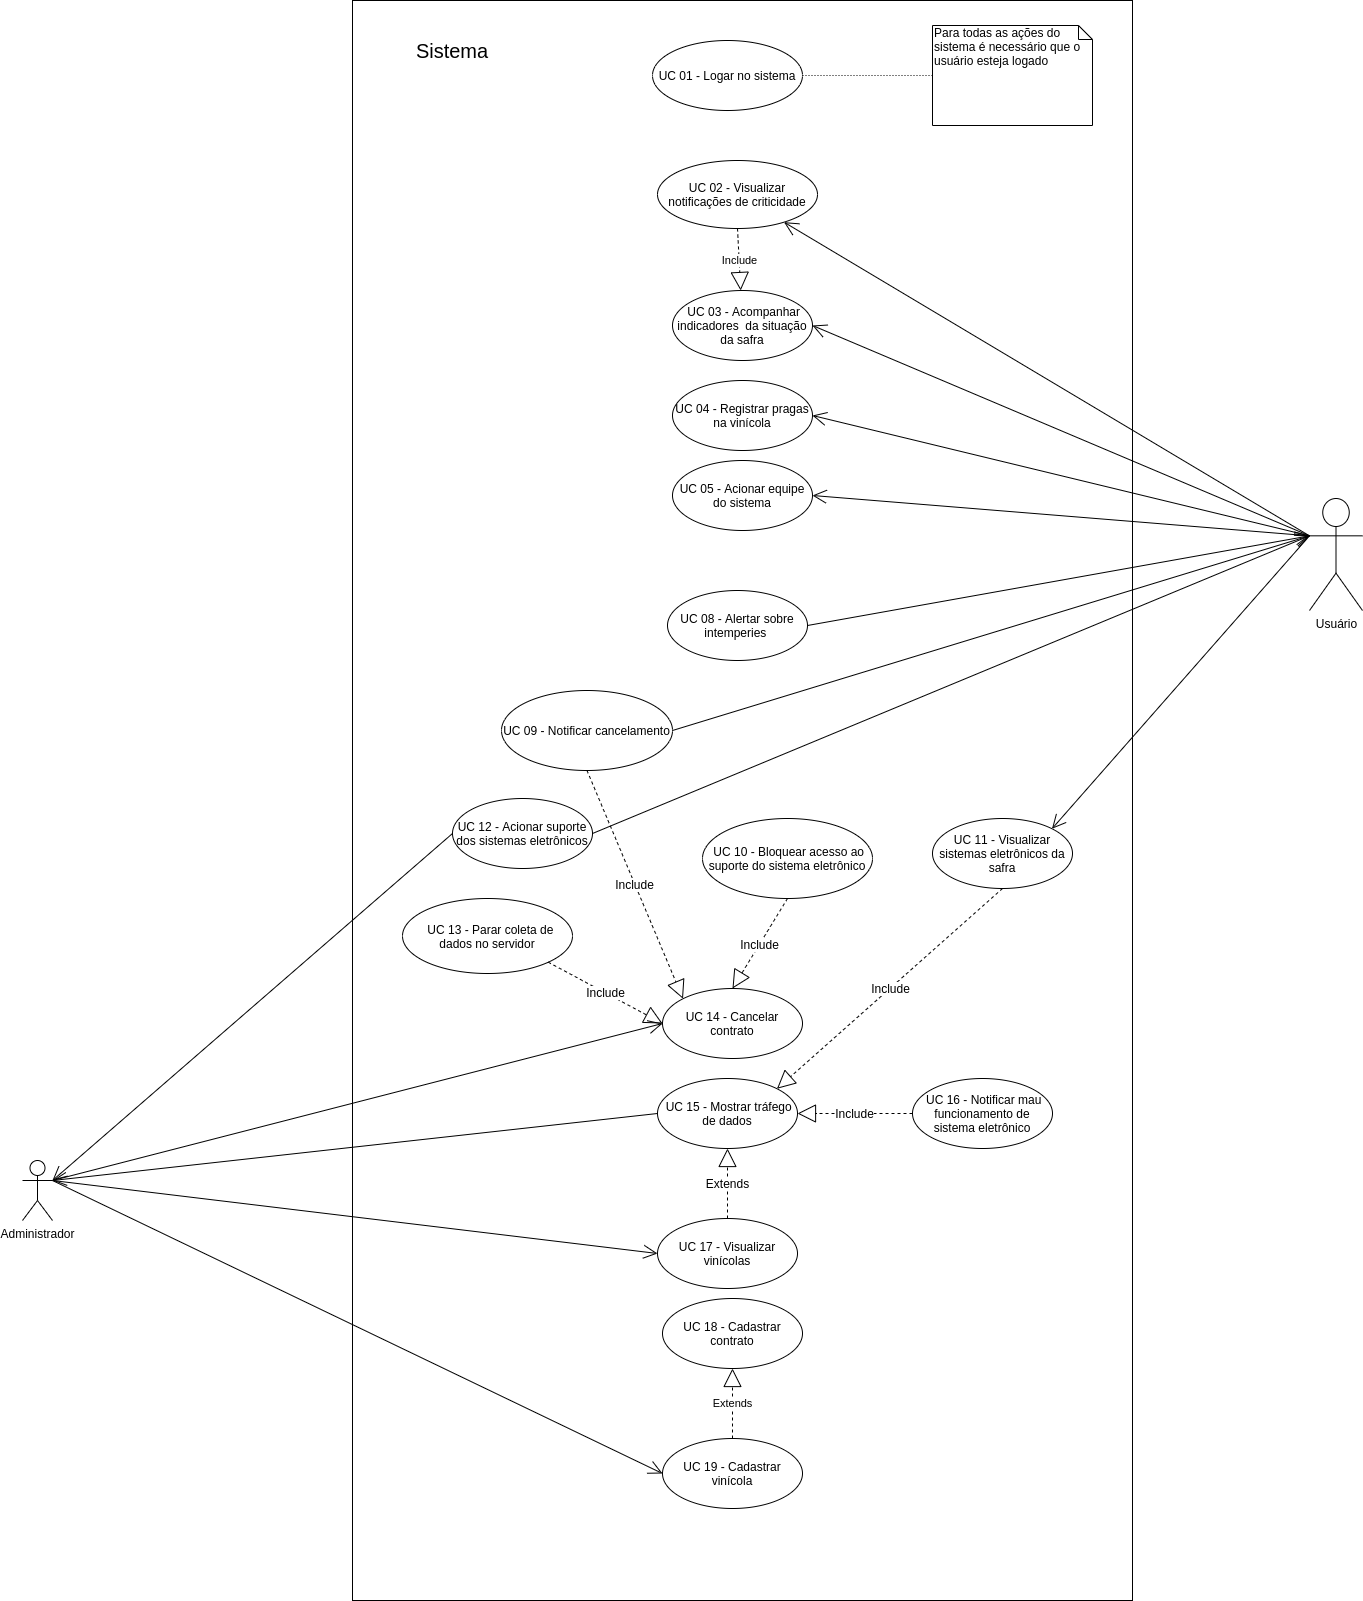

The diagram above was exported from draw.io. Its source (the exported page's mxGraphModel, read from the mxfile embedded in the PNG):
<mxGraphModel dx="3197" dy="2464" grid="1" gridSize="10" guides="1" tooltips="1" connect="1" arrows="1" fold="1" page="1" pageScale="1" pageWidth="827" pageHeight="1169" math="0" shadow="0">
  <root>
    <mxCell id="0" />
    <mxCell id="1" parent="0" />
    <mxCell id="qkYvT5Q4fx6nfYdbUJ08-71" value="" style="rounded=0;whiteSpace=wrap;html=1;" parent="1" vertex="1">
      <mxGeometry x="-160" y="-1160" width="780" height="1600" as="geometry" />
    </mxCell>
    <mxCell id="qkYvT5Q4fx6nfYdbUJ08-1" value="Administrador&lt;br&gt;" style="shape=umlActor;verticalLabelPosition=bottom;labelBackgroundColor=#ffffff;verticalAlign=top;html=1;outlineConnect=0;" parent="1" vertex="1">
      <mxGeometry x="-490" width="30" height="60" as="geometry" />
    </mxCell>
    <mxCell id="qkYvT5Q4fx6nfYdbUJ08-4" value="Usuário" style="shape=umlActor;verticalLabelPosition=bottom;labelBackgroundColor=#ffffff;verticalAlign=top;html=1;outlineConnect=0;" parent="1" vertex="1">
      <mxGeometry x="797" y="-662" width="53" height="112" as="geometry" />
    </mxCell>
    <mxCell id="qkYvT5Q4fx6nfYdbUJ08-20" value="UC 19 - Cadastrar vinícola" style="ellipse;whiteSpace=wrap;html=1;" parent="1" vertex="1">
      <mxGeometry x="150" y="278" width="140" height="70" as="geometry" />
    </mxCell>
    <mxCell id="qkYvT5Q4fx6nfYdbUJ08-21" value="" style="endArrow=open;endFill=1;endSize=12;html=1;exitX=1;exitY=0.3333333333333333;exitDx=0;exitDy=0;exitPerimeter=0;entryX=0;entryY=0.5;entryDx=0;entryDy=0;" parent="1" source="qkYvT5Q4fx6nfYdbUJ08-1" target="qkYvT5Q4fx6nfYdbUJ08-20" edge="1">
      <mxGeometry width="160" relative="1" as="geometry">
        <mxPoint x="220" y="87" as="sourcePoint" />
        <mxPoint x="380" y="87" as="targetPoint" />
      </mxGeometry>
    </mxCell>
    <mxCell id="qkYvT5Q4fx6nfYdbUJ08-22" value="UC 17 - Visualizar vinícolas" style="ellipse;whiteSpace=wrap;html=1;" parent="1" vertex="1">
      <mxGeometry x="145" y="58" width="140" height="70" as="geometry" />
    </mxCell>
    <mxCell id="qkYvT5Q4fx6nfYdbUJ08-24" value="UC 18 - Cadastrar contrato" style="ellipse;whiteSpace=wrap;html=1;" parent="1" vertex="1">
      <mxGeometry x="150" y="138" width="140" height="70" as="geometry" />
    </mxCell>
    <mxCell id="qkYvT5Q4fx6nfYdbUJ08-25" value="Extends" style="endArrow=block;endSize=16;endFill=0;html=1;exitX=0.5;exitY=0;exitDx=0;exitDy=0;entryX=0.5;entryY=1;entryDx=0;entryDy=0;dashed=1;" parent="1" source="qkYvT5Q4fx6nfYdbUJ08-20" target="qkYvT5Q4fx6nfYdbUJ08-24" edge="1">
      <mxGeometry width="160" relative="1" as="geometry">
        <mxPoint x="270" y="365" as="sourcePoint" />
        <mxPoint x="430" y="365" as="targetPoint" />
        <Array as="points" />
      </mxGeometry>
    </mxCell>
    <mxCell id="qkYvT5Q4fx6nfYdbUJ08-26" value="" style="endArrow=open;endFill=1;endSize=12;html=1;exitX=1;exitY=0.3333333333333333;exitDx=0;exitDy=0;exitPerimeter=0;entryX=0;entryY=0.5;entryDx=0;entryDy=0;" parent="1" source="qkYvT5Q4fx6nfYdbUJ08-1" target="qkYvT5Q4fx6nfYdbUJ08-22" edge="1">
      <mxGeometry width="160" relative="1" as="geometry">
        <mxPoint x="220" y="-13" as="sourcePoint" />
        <mxPoint x="380" y="-13" as="targetPoint" />
      </mxGeometry>
    </mxCell>
    <mxCell id="qkYvT5Q4fx6nfYdbUJ08-27" value="UC 14 - Cancelar contrato" style="ellipse;whiteSpace=wrap;html=1;" parent="1" vertex="1">
      <mxGeometry x="150" y="-172" width="140" height="70" as="geometry" />
    </mxCell>
    <mxCell id="qkYvT5Q4fx6nfYdbUJ08-28" value="" style="endArrow=open;endFill=1;endSize=12;html=1;exitX=1;exitY=0.3333333333333333;exitDx=0;exitDy=0;exitPerimeter=0;entryX=0;entryY=0.5;entryDx=0;entryDy=0;" parent="1" source="qkYvT5Q4fx6nfYdbUJ08-1" target="qkYvT5Q4fx6nfYdbUJ08-27" edge="1">
      <mxGeometry width="160" relative="1" as="geometry">
        <mxPoint x="220" y="-13" as="sourcePoint" />
        <mxPoint x="380" y="-13" as="targetPoint" />
      </mxGeometry>
    </mxCell>
    <mxCell id="qkYvT5Q4fx6nfYdbUJ08-35" value="&amp;nbsp;UC 15 - Mostrar tráfego de dados" style="ellipse;whiteSpace=wrap;html=1;" parent="1" vertex="1">
      <mxGeometry x="145" y="-82" width="140" height="70" as="geometry" />
    </mxCell>
    <mxCell id="qkYvT5Q4fx6nfYdbUJ08-36" value="" style="endArrow=open;endFill=1;endSize=12;html=1;exitX=0;exitY=0.5;exitDx=0;exitDy=0;entryX=1;entryY=0.3333333333333333;entryDx=0;entryDy=0;entryPerimeter=0;" parent="1" source="qkYvT5Q4fx6nfYdbUJ08-35" target="qkYvT5Q4fx6nfYdbUJ08-1" edge="1">
      <mxGeometry width="160" relative="1" as="geometry">
        <mxPoint x="220" y="-43" as="sourcePoint" />
        <mxPoint x="-420" y="-210" as="targetPoint" />
      </mxGeometry>
    </mxCell>
    <mxCell id="qkYvT5Q4fx6nfYdbUJ08-37" value="UC 05 - Acionar equipe do sistema" style="ellipse;whiteSpace=wrap;html=1;" parent="1" vertex="1">
      <mxGeometry x="160" y="-700" width="140" height="70" as="geometry" />
    </mxCell>
    <mxCell id="qkYvT5Q4fx6nfYdbUJ08-38" value="" style="endArrow=open;endFill=1;endSize=12;html=1;exitX=0;exitY=0.3333333333333333;exitDx=0;exitDy=0;exitPerimeter=0;entryX=1;entryY=0.5;entryDx=0;entryDy=0;" parent="1" source="qkYvT5Q4fx6nfYdbUJ08-4" target="qkYvT5Q4fx6nfYdbUJ08-37" edge="1">
      <mxGeometry width="160" relative="1" as="geometry">
        <mxPoint x="510" y="-660" as="sourcePoint" />
        <mxPoint x="670" y="-660" as="targetPoint" />
      </mxGeometry>
    </mxCell>
    <mxCell id="qkYvT5Q4fx6nfYdbUJ08-40" value="UC 04 - Registrar pragas na vinícola" style="ellipse;whiteSpace=wrap;html=1;" parent="1" vertex="1">
      <mxGeometry x="160" y="-780" width="140" height="70" as="geometry" />
    </mxCell>
    <mxCell id="qkYvT5Q4fx6nfYdbUJ08-41" value="" style="endArrow=open;endFill=1;endSize=12;html=1;entryX=1;entryY=0.5;entryDx=0;entryDy=0;exitX=0;exitY=0.3333333333333333;exitDx=0;exitDy=0;exitPerimeter=0;" parent="1" source="qkYvT5Q4fx6nfYdbUJ08-4" target="qkYvT5Q4fx6nfYdbUJ08-40" edge="1">
      <mxGeometry width="160" relative="1" as="geometry">
        <mxPoint x="570" y="-620" as="sourcePoint" />
        <mxPoint x="490" y="-550" as="targetPoint" />
      </mxGeometry>
    </mxCell>
    <mxCell id="qkYvT5Q4fx6nfYdbUJ08-44" value="&amp;nbsp;UC 03 - Acompanhar indicadores&amp;nbsp; da situação da safra" style="ellipse;whiteSpace=wrap;html=1;" parent="1" vertex="1">
      <mxGeometry x="160" y="-870" width="140" height="70" as="geometry" />
    </mxCell>
    <mxCell id="qkYvT5Q4fx6nfYdbUJ08-45" value="" style="endArrow=open;endFill=1;endSize=12;html=1;entryX=1;entryY=0.5;entryDx=0;entryDy=0;exitX=0;exitY=0.3333333333333333;exitDx=0;exitDy=0;exitPerimeter=0;" parent="1" source="qkYvT5Q4fx6nfYdbUJ08-4" target="qkYvT5Q4fx6nfYdbUJ08-44" edge="1">
      <mxGeometry width="160" relative="1" as="geometry">
        <mxPoint x="840" y="-490" as="sourcePoint" />
        <mxPoint x="490" y="-570" as="targetPoint" />
      </mxGeometry>
    </mxCell>
    <mxCell id="qkYvT5Q4fx6nfYdbUJ08-46" value="" style="endArrow=open;endFill=1;endSize=12;html=1;exitX=0;exitY=0.3333333333333333;exitDx=0;exitDy=0;exitPerimeter=0;" parent="1" source="qkYvT5Q4fx6nfYdbUJ08-4" target="qkYvT5Q4fx6nfYdbUJ08-47" edge="1">
      <mxGeometry width="160" relative="1" as="geometry">
        <mxPoint x="330" y="-730" as="sourcePoint" />
        <mxPoint x="320" y="-820" as="targetPoint" />
      </mxGeometry>
    </mxCell>
    <mxCell id="qkYvT5Q4fx6nfYdbUJ08-47" value="UC 02 - Visualizar notificações de criticidade" style="ellipse;whiteSpace=wrap;html=1;" parent="1" vertex="1">
      <mxGeometry x="145" y="-1000" width="160" height="68" as="geometry" />
    </mxCell>
    <mxCell id="qkYvT5Q4fx6nfYdbUJ08-48" value="Include" style="endArrow=block;endSize=16;endFill=0;html=1;exitX=0.5;exitY=1;exitDx=0;exitDy=0;dashed=1;" parent="1" source="qkYvT5Q4fx6nfYdbUJ08-47" target="qkYvT5Q4fx6nfYdbUJ08-44" edge="1">
      <mxGeometry width="160" relative="1" as="geometry">
        <mxPoint x="-90" y="-822" as="sourcePoint" />
        <mxPoint x="70" y="-822" as="targetPoint" />
      </mxGeometry>
    </mxCell>
    <mxCell id="qkYvT5Q4fx6nfYdbUJ08-49" value="UC 11 - Visualizar sistemas eletrônicos da safra" style="ellipse;whiteSpace=wrap;html=1;" parent="1" vertex="1">
      <mxGeometry x="420" y="-342" width="140" height="70" as="geometry" />
    </mxCell>
    <mxCell id="qkYvT5Q4fx6nfYdbUJ08-51" value="" style="endArrow=open;endFill=1;endSize=12;html=1;exitX=0;exitY=0.3333333333333333;exitDx=0;exitDy=0;exitPerimeter=0;entryX=1;entryY=0;entryDx=0;entryDy=0;" parent="1" source="qkYvT5Q4fx6nfYdbUJ08-4" target="qkYvT5Q4fx6nfYdbUJ08-49" edge="1">
      <mxGeometry width="160" relative="1" as="geometry">
        <mxPoint x="330" y="-460" as="sourcePoint" />
        <mxPoint x="490" y="-460" as="targetPoint" />
      </mxGeometry>
    </mxCell>
    <mxCell id="qkYvT5Q4fx6nfYdbUJ08-52" value="UC 08 - Alertar sobre intemperies&amp;nbsp;" style="ellipse;whiteSpace=wrap;html=1;" parent="1" vertex="1">
      <mxGeometry x="155" y="-570" width="140" height="70" as="geometry" />
    </mxCell>
    <mxCell id="qkYvT5Q4fx6nfYdbUJ08-53" value="" style="endArrow=open;endFill=1;endSize=12;html=1;exitX=1;exitY=0.5;exitDx=0;exitDy=0;entryX=0;entryY=0.3333333333333333;entryDx=0;entryDy=0;entryPerimeter=0;" parent="1" source="qkYvT5Q4fx6nfYdbUJ08-52" target="qkYvT5Q4fx6nfYdbUJ08-4" edge="1">
      <mxGeometry width="160" relative="1" as="geometry">
        <mxPoint x="330" y="-360" as="sourcePoint" />
        <mxPoint x="660" y="-570" as="targetPoint" />
      </mxGeometry>
    </mxCell>
    <mxCell id="qkYvT5Q4fx6nfYdbUJ08-58" value="UC 12 - Acionar suporte dos sistemas eletrônicos" style="ellipse;whiteSpace=wrap;html=1;" parent="1" vertex="1">
      <mxGeometry x="-60" y="-362" width="140" height="70" as="geometry" />
    </mxCell>
    <mxCell id="qkYvT5Q4fx6nfYdbUJ08-63" value="UC 01 - Logar no sistema" style="ellipse;whiteSpace=wrap;html=1;" parent="1" vertex="1">
      <mxGeometry x="140" y="-1120" width="150" height="70" as="geometry" />
    </mxCell>
    <mxCell id="qkYvT5Q4fx6nfYdbUJ08-64" value="Para todas as ações do sistema é necessário que o usuário esteja logado" style="shape=note;whiteSpace=wrap;html=1;size=14;verticalAlign=top;align=left;spacingTop=-6;" parent="1" vertex="1">
      <mxGeometry x="420" y="-1135" width="160" height="100" as="geometry" />
    </mxCell>
    <mxCell id="qkYvT5Q4fx6nfYdbUJ08-67" value="" style="endArrow=none;html=1;rounded=0;dashed=1;dashPattern=1 2;exitX=1;exitY=0.5;exitDx=0;exitDy=0;entryX=0;entryY=0.5;entryDx=0;entryDy=0;entryPerimeter=0;" parent="1" source="qkYvT5Q4fx6nfYdbUJ08-63" target="qkYvT5Q4fx6nfYdbUJ08-64" edge="1">
      <mxGeometry relative="1" as="geometry">
        <mxPoint x="140" y="-930" as="sourcePoint" />
        <mxPoint x="300" y="-930" as="targetPoint" />
      </mxGeometry>
    </mxCell>
    <mxCell id="qkYvT5Q4fx6nfYdbUJ08-68" value="" style="resizable=0;html=1;align=right;verticalAlign=bottom;" parent="qkYvT5Q4fx6nfYdbUJ08-67" connectable="0" vertex="1">
      <mxGeometry x="1" relative="1" as="geometry" />
    </mxCell>
    <mxCell id="qkYvT5Q4fx6nfYdbUJ08-72" value="Sistema" style="text;html=1;strokeColor=none;fillColor=none;align=center;verticalAlign=middle;whiteSpace=wrap;rounded=0;fontSize=20;" parent="1" vertex="1">
      <mxGeometry x="-80" y="-1120" width="40" height="20" as="geometry" />
    </mxCell>
    <mxCell id="qkYvT5Q4fx6nfYdbUJ08-75" value="&amp;nbsp; UC 13 - Parar coleta de dados no servidor" style="ellipse;whiteSpace=wrap;html=1;fontSize=12;" parent="1" vertex="1">
      <mxGeometry x="-110" y="-262" width="170" height="75" as="geometry" />
    </mxCell>
    <mxCell id="qkYvT5Q4fx6nfYdbUJ08-78" value="Include" style="endArrow=block;endSize=16;endFill=0;html=1;fontSize=12;entryX=0;entryY=0.5;entryDx=0;entryDy=0;exitX=1;exitY=1;exitDx=0;exitDy=0;dashed=1;" parent="1" source="qkYvT5Q4fx6nfYdbUJ08-75" target="qkYvT5Q4fx6nfYdbUJ08-27" edge="1">
      <mxGeometry width="160" relative="1" as="geometry">
        <mxPoint x="200" y="-82" as="sourcePoint" />
        <mxPoint x="360" y="-82" as="targetPoint" />
      </mxGeometry>
    </mxCell>
    <mxCell id="qkYvT5Q4fx6nfYdbUJ08-80" value="&amp;nbsp;UC 10 - Bloquear acesso ao suporte do sistema eletrônico" style="ellipse;whiteSpace=wrap;html=1;fontSize=12;" parent="1" vertex="1">
      <mxGeometry x="190" y="-342" width="170" height="80" as="geometry" />
    </mxCell>
    <mxCell id="qkYvT5Q4fx6nfYdbUJ08-81" value="Include" style="endArrow=block;endSize=16;endFill=0;html=1;fontSize=12;exitX=0.5;exitY=1;exitDx=0;exitDy=0;entryX=0.5;entryY=0;entryDx=0;entryDy=0;dashed=1;" parent="1" source="qkYvT5Q4fx6nfYdbUJ08-80" target="qkYvT5Q4fx6nfYdbUJ08-27" edge="1">
      <mxGeometry width="160" relative="1" as="geometry">
        <mxPoint x="200" y="-92" as="sourcePoint" />
        <mxPoint x="290" y="-2" as="targetPoint" />
      </mxGeometry>
    </mxCell>
    <mxCell id="qkYvT5Q4fx6nfYdbUJ08-82" value="UC 09 - Notificar cancelamento" style="ellipse;whiteSpace=wrap;html=1;fontSize=12;" parent="1" vertex="1">
      <mxGeometry x="-11" y="-470" width="171" height="80" as="geometry" />
    </mxCell>
    <mxCell id="qkYvT5Q4fx6nfYdbUJ08-83" value="Include" style="endArrow=block;endSize=16;endFill=0;html=1;fontSize=12;exitX=0.5;exitY=1;exitDx=0;exitDy=0;entryX=0;entryY=0;entryDx=0;entryDy=0;dashed=1;" parent="1" source="qkYvT5Q4fx6nfYdbUJ08-82" target="qkYvT5Q4fx6nfYdbUJ08-27" edge="1">
      <mxGeometry width="160" relative="1" as="geometry">
        <mxPoint x="200" y="-262" as="sourcePoint" />
        <mxPoint x="151" y="-232" as="targetPoint" />
      </mxGeometry>
    </mxCell>
    <mxCell id="qkYvT5Q4fx6nfYdbUJ08-84" value="" style="endArrow=open;endFill=1;endSize=12;html=1;fontSize=12;exitX=1;exitY=0.5;exitDx=0;exitDy=0;entryX=0;entryY=0.3333333333333333;entryDx=0;entryDy=0;entryPerimeter=0;" parent="1" source="qkYvT5Q4fx6nfYdbUJ08-82" target="qkYvT5Q4fx6nfYdbUJ08-4" edge="1">
      <mxGeometry width="160" relative="1" as="geometry">
        <mxPoint x="110" y="-190" as="sourcePoint" />
        <mxPoint x="270" y="-190" as="targetPoint" />
      </mxGeometry>
    </mxCell>
    <mxCell id="qkYvT5Q4fx6nfYdbUJ08-85" value="&amp;nbsp;UC 16 - Notificar mau funcionamento de sistema eletrônico" style="ellipse;whiteSpace=wrap;html=1;fontSize=12;" parent="1" vertex="1">
      <mxGeometry x="400" y="-82" width="140" height="70" as="geometry" />
    </mxCell>
    <mxCell id="qkYvT5Q4fx6nfYdbUJ08-86" value="Include" style="endArrow=block;endSize=16;endFill=0;html=1;fontSize=12;entryX=1;entryY=0.5;entryDx=0;entryDy=0;exitX=0;exitY=0.5;exitDx=0;exitDy=0;dashed=1;" parent="1" source="qkYvT5Q4fx6nfYdbUJ08-85" target="qkYvT5Q4fx6nfYdbUJ08-35" edge="1">
      <mxGeometry width="160" relative="1" as="geometry">
        <mxPoint x="110" y="-92" as="sourcePoint" />
        <mxPoint x="270" y="-92" as="targetPoint" />
      </mxGeometry>
    </mxCell>
    <mxCell id="qkYvT5Q4fx6nfYdbUJ08-87" value="Extends" style="endArrow=block;endSize=16;endFill=0;html=1;fontSize=12;exitX=0.5;exitY=0;exitDx=0;exitDy=0;entryX=0.5;entryY=1;entryDx=0;entryDy=0;dashed=1;" parent="1" source="qkYvT5Q4fx6nfYdbUJ08-22" target="qkYvT5Q4fx6nfYdbUJ08-35" edge="1">
      <mxGeometry width="160" relative="1" as="geometry">
        <mxPoint x="110" y="-2" as="sourcePoint" />
        <mxPoint x="270" y="-2" as="targetPoint" />
      </mxGeometry>
    </mxCell>
    <mxCell id="qkYvT5Q4fx6nfYdbUJ08-88" value="Include" style="endArrow=block;endSize=16;endFill=0;html=1;fontSize=12;exitX=0.5;exitY=1;exitDx=0;exitDy=0;entryX=1;entryY=0;entryDx=0;entryDy=0;dashed=1;" parent="1" source="qkYvT5Q4fx6nfYdbUJ08-49" target="qkYvT5Q4fx6nfYdbUJ08-35" edge="1">
      <mxGeometry width="160" relative="1" as="geometry">
        <mxPoint x="110" y="-172" as="sourcePoint" />
        <mxPoint x="270" y="-172" as="targetPoint" />
      </mxGeometry>
    </mxCell>
    <mxCell id="qkYvT5Q4fx6nfYdbUJ08-89" value="" style="endArrow=open;endFill=1;endSize=12;html=1;fontSize=12;exitX=0;exitY=0.5;exitDx=0;exitDy=0;entryX=1;entryY=0.3333333333333333;entryDx=0;entryDy=0;entryPerimeter=0;" parent="1" source="qkYvT5Q4fx6nfYdbUJ08-58" target="qkYvT5Q4fx6nfYdbUJ08-1" edge="1">
      <mxGeometry width="160" relative="1" as="geometry">
        <mxPoint x="110" y="-190" as="sourcePoint" />
        <mxPoint x="270" y="-190" as="targetPoint" />
      </mxGeometry>
    </mxCell>
    <mxCell id="00BKTGaoIPusdKs87XcS-7" value="" style="endArrow=open;endFill=1;endSize=12;html=1;fontSize=12;exitX=1;exitY=0.5;exitDx=0;exitDy=0;entryX=0;entryY=0.3333333333333333;entryDx=0;entryDy=0;entryPerimeter=0;" parent="1" source="qkYvT5Q4fx6nfYdbUJ08-58" target="qkYvT5Q4fx6nfYdbUJ08-4" edge="1">
      <mxGeometry width="160" relative="1" as="geometry">
        <mxPoint x="140" y="-392.0000000000002" as="sourcePoint" />
        <mxPoint x="850" y="-485" as="targetPoint" />
      </mxGeometry>
    </mxCell>
  </root>
</mxGraphModel>